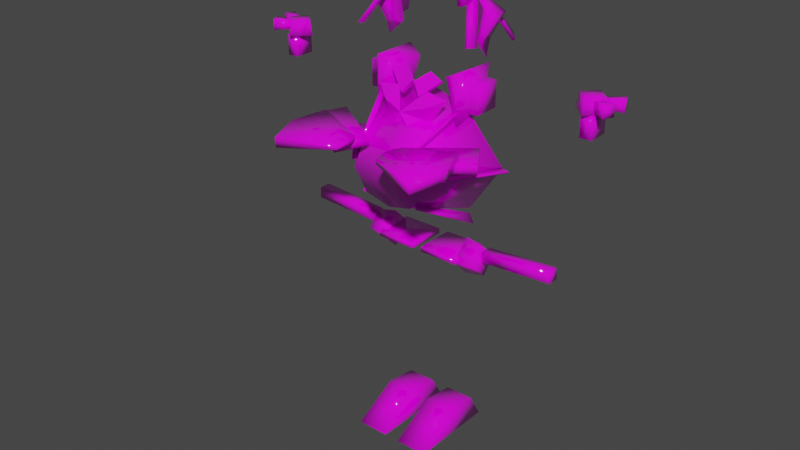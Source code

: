 # Source: s7.blend  (saved by Blender 2.93.21; exported with 4.5.12 LTS)
import bpy
from mathutils import Matrix  # noqa: F401  (used for matrix-valued properties, if any)

bpy.ops.wm.read_factory_settings(use_empty=True)
scene = bpy.context.scene
scene.name = 'Scene'

# ---- collections
col_h42 = bpy.data.collections.new('h42'); scene.collection.children.link(col_h42)
col_h46 = bpy.data.collections.new('h46'); scene.collection.children.link(col_h46)
col_b38 = bpy.data.collections.new('b38'); scene.collection.children.link(col_b38)
col_a38 = bpy.data.collections.new('a38'); scene.collection.children.link(col_a38)
col_a42 = bpy.data.collections.new('a42'); scene.collection.children.link(col_a42)
col_l30 = bpy.data.collections.new('l30'); scene.collection.children.link(col_l30)
col_l34 = bpy.data.collections.new('l34'); scene.collection.children.link(col_l34)
col_r58 = bpy.data.collections.new('r58'); scene.collection.children.link(col_r58)

# ---- images (referenced by path relative to the original .blend; pixels are not part of the script)
import os
ASSET_DIR = os.environ.get("B2B_ASSET_DIR", "")  # directory of the original .blend (textures are referenced by path, not embedded)
HERE = os.path.dirname(os.path.abspath(__file__))  # packed textures are extracted next to this script under _unpacked/

def load_image(name, relpath, width, height, colorspace="sRGB"):
    """Load a texture the original file referenced (path relative to the .blend, or extracted next to this script)."""
    p = next((c for c in (os.path.join(HERE, relpath), os.path.join(ASSET_DIR, relpath)) if relpath and os.path.exists(c)), "")
    if p:
        img = bpy.data.images.load(p, check_existing=True)
        img.name = name
    else:  # same state as the original file: an image datablock whose file is absent (Cycles renders it pink)
        img = bpy.data.images.new(name, width, height)
        img.source = "FILE"
        img.filepath = "//" + (relpath or name)
    img.colorspace_settings.name = colorspace
    return img
img_s7__png = load_image('s7_.png', 's7_.png', 1024, 1024, 'sRGB')

# ---- materials (node trees are filled in below, after node groups)
mat_maintex = bpy.data.materials.new('maintex')
mat_maintex.use_transparent_shadow = False
mat_maintex_1 = bpy.data.materials.new('maintex')

# ---- material node trees
mat_maintex.use_nodes = True; mat_maintex.node_tree.nodes.clear()
_N = mat_maintex.node_tree.nodes; _L = mat_maintex.node_tree.links
n0 = _N.new('ShaderNodeOutputMaterial'); n0.name = 'Material Output'; n0.location = (300, 300)
n1 = _N.new('ShaderNodeBsdfPrincipled'); n1.name = 'Principled BSDF'; n1.location = (10, 300)
n1.distribution = 'GGX'
n1.subsurface_method = 'BURLEY'
n1.inputs[2].default_value = 0.0
n1.inputs[3].default_value = 1.45
n1.inputs[13].default_value = 1.0
n1.inputs[27].default_value = (0.0, 0.0, 0.0, 1.0)
n1.inputs[28].default_value = 1.0
n2 = _N.new('ShaderNodeTexImage'); n2.name = 'baseColorTexture'; n2.location = (-433, 207)
n2.label = 'baseColorTexture'
n2.image = img_s7__png
n2.interpolation = 'Closest'
n3 = _N.new('ShaderNodeUVMap'); n3.name = 'UV Map'; n3.location = (-631, 176)
n3.uv_map = 'UVMap'
_L.new(n1.outputs[0], n0.inputs[0])
_L.new(n2.outputs[0], n1.inputs[0])
_L.new(n3.outputs[0], n2.inputs[0])
n0.is_active_output = True

# ---- world
world_world = bpy.data.worlds.new('World'); scene.world = world_world
world_world.use_nodes = True; world_world.node_tree.nodes.clear()
_N = world_world.node_tree.nodes; _L = world_world.node_tree.links
n0 = _N.new('ShaderNodeOutputWorld'); n0.name = 'World Output'; n0.location = (300, 300)
n1 = _N.new('ShaderNodeBackground'); n1.name = 'Background'; n1.location = (10, 300)
n1.inputs[0].default_value = (0.05088, 0.05088, 0.05088, 1.0)
_L.new(n1.outputs[0], n0.inputs[0])
n0.is_active_output = True
world_world.color = (0.05088, 0.05088, 0.05088)
world_world.use_sun_shadow = False
world_world.sun_shadow_jitter_overblur = 0.0

# ---- meshes
me_bodymesh = bpy.data.meshes.new('BodyMesh')
me_bodymesh.from_pydata([], [], [])
me_bodymesh.materials.append(None)
me_bodymesh.update()
me_head = bpy.data.meshes.new('Head')
me_head.from_pydata([], [], [])
me_head.materials.append(None)
me_head.update()
me_legmesh = bpy.data.meshes.new('LegMesh')
me_legmesh.from_pydata([], [], [])
me_legmesh.materials.append(None)
me_legmesh.update()
me_armmesh = bpy.data.meshes.new('ArmMesh')
me_armmesh.from_pydata([], [], [])
me_armmesh.materials.append(None)
me_armmesh.update()
me_cube_006 = bpy.data.meshes.new('Cube.006')
me_cube_006.from_pydata([], [], [])
me_cube_006.materials.append(None)
me_cube_006.update()
me_x = bpy.data.meshes.new('立方体')
me_x.from_pydata([(0.2751, 0.004536, -0.06652), (0.2221, -6.357e-05, 0.03595), (0.3508, -6.356e-05, -0.3651), (0.4189, -0.07222, -0.1053), (0.4189, 0.07209, -0.1053), (0.2442, -6.357e-05, -0.2673), (0.3375, -0.04673, -0.2673), (0.3375, 0.0466, -0.2673), (0.2706, -0.1758, 0.1356), (0.3069, -0.1697, -0.05073), (0.233, 0.006082, 0.09739), (0.2706, -0.1758, -0.05073), (0.233, 0.006082, -0.02571), (0.3069, -0.1697, 0.1356), (0.282, 0.01432, -0.02571), (0.282, 0.01432, 0.09739), (0.2121, 0.175, 0.1258), (0.2121, 0.175, -0.05808), (0.2479, 0.181, -0.05808), (0.2479, 0.181, 0.1258), (0.2449, -0.05519, 0.006854), (0.2573, -0.05912, 0.02284), (0.2653, 0.008899, 0.006854), (0.2777, 0.004974, 0.02284), (0.3697, -0.23, -0.2542), (0.3887, -0.2339, -0.2474), (0.3869, -0.1659, -0.2651), (0.4059, -0.1698, -0.2583), (0.2794, 0.01341, -0.003335), (0.288, 0.02313, 0.01265), (0.229, 0.05794, -0.003335), (0.2376, 0.06766, 0.01265), (0.413, 0.1524, -0.2938), (0.4288, 0.1621, -0.285), (0.3704, 0.197, -0.2668), (0.3863, 0.2067, -0.2579)], [], [(0, 1, 4), (4, 1, 3), (3, 1, 0), (4, 3, 6, 7), (7, 6, 2), (3, 0, 5, 6), (0, 4, 7, 5), (6, 5, 2), (5, 7, 2), (14, 15, 13, 9), (10, 15, 19, 16), (11, 8, 10, 12), (12, 14, 9, 11), (9, 13, 8, 11), (15, 10, 8, 13), (17, 16, 19, 18), (15, 14, 18, 19), (12, 10, 16, 17), (14, 12, 17, 18), (20, 21, 23, 22), (22, 23, 27, 26), (26, 27, 25, 24), (24, 25, 21, 20), (22, 26, 24, 20), (27, 23, 21, 25), (28, 29, 31, 30), (30, 31, 35, 34), (34, 35, 33, 32), (32, 33, 29, 28), (30, 34, 32, 28), (35, 31, 29, 33)])
me_x.polygons.foreach_set('use_smooth', [True] * 31)
_uv = me_x.uv_layers.new(name='UVMap')
_uv.uv.foreach_set('vector', [0.04418, 0.9443, 0.04013, 0.9552, 0.05533, 0.9443, 0.05533, 0.9443, 0.04013, 0.9552, 0.05533, 0.9443, 0.05533, 0.9443, 0.04013, 0.9552, 0.04418, 0.9443, 0.05533, 0.9443, 0.05533, 0.9443, 0.04905, 0.9318, 0.04905, 0.9318, 0.04905, 0.9318, 0.04905, 0.9318, 0.05007, 0.9242, 0.05533, 0.9443, 0.04418, 0.9443, 0.04184, 0.9318, 0.04905, 0.9318, 0.04418, 0.9443, 0.05533, 0.9443, 0.04905, 0.9318, 0.04184, 0.9318, 0.04905, 0.9318, 0.04184, 0.9318, 0.05007, 0.9242, 0.04184, 0.9318, 0.04905, 0.9318, 0.05007, 0.9242, 0.4542, 0.1929, 0.4378, 0.2709, 0.3586, 0.2718, 0.3616, 0.1968, 0.3725, 0.1994, 0.3725, 0.2023, 0.3635, 0.2598, 0.3635, 0.2577, 0.3595, 0.1968, 0.3566, 0.2718, 0.4349, 0.2708, 0.4514, 0.1928, 0.4514, 0.1928, 0.4542, 0.1929, 0.3616, 0.1968, 0.3595, 0.1968, 0.3616, 0.1968, 0.3586, 0.2718, 0.3566, 0.2718, 0.3595, 0.1968, 0.4378, 0.2709, 0.4349, 0.2708, 0.3566, 0.2718, 0.3586, 0.2718, 0.4268, 0.2569, 0.3635, 0.2577, 0.3635, 0.2598, 0.4268, 0.259, 0.3725, 0.2023, 0.4149, 0.2017, 0.4268, 0.259, 0.3635, 0.2598, 0.4149, 0.1989, 0.3725, 0.1994, 0.3635, 0.2577, 0.4268, 0.2569, 0.4149, 0.2017, 0.4149, 0.1989, 0.4268, 0.2569, 0.4268, 0.259, 0.1817, 0.2882, 0.186, 0.2937, 0.193, 0.2937, 0.1887, 0.2882, 0.1887, 0.2882, 0.193, 0.2937, 0.2719, 0.2287, 0.2677, 0.2232, 0.2677, 0.2232, 0.2719, 0.2287, 0.2649, 0.2287, 0.2607, 0.2232, 0.2607, 0.2232, 0.2649, 0.2287, 0.186, 0.2937, 0.1817, 0.2882, 0.1887, 0.2882, 0.2677, 0.2232, 0.2607, 0.2232, 0.1817, 0.2882, 0.2719, 0.2287, 0.193, 0.2937, 0.186, 0.2937, 0.2649, 0.2287, 0.1936, 0.2847, 0.1966, 0.2902, 0.1792, 0.2902, 0.1763, 0.2847, 0.1763, 0.2847, 0.1792, 0.2902, 0.2662, 0.2252, 0.2632, 0.2197, 0.2632, 0.2197, 0.2662, 0.2252, 0.2835, 0.2252, 0.2805, 0.2197, 0.2805, 0.2197, 0.2835, 0.2252, 0.1966, 0.2902, 0.1936, 0.2847, 0.1763, 0.2847, 0.2632, 0.2197, 0.2805, 0.2197, 0.1936, 0.2847, 0.2662, 0.2252, 0.1792, 0.2902, 0.1966, 0.2902, 0.2835, 0.2252])
me_x.materials.append(mat_maintex)
me_x.use_remesh_fix_poles = True
me_x.use_remesh_preserve_attributes = False
me_x.update()
me_cube = bpy.data.meshes.new('Cube')
me_cube.from_pydata([(-0.003767, -0.2958, 0.06115), (0.1354, -0.2646, 0.1035), (0.09962, -0.1761, 0.1728), (0.1532, -0.2003, 0.003067), (0.2427, -0.1799, 0.1492), (0.09599, -0.2889, -0.0704), (-0.003767, -0.2194, -0.1336), (0.1768, -0.2283, -0.1968), (0.0, -0.2337, -0.3588), (0.0, -0.2034, -0.08884), (0.0, -0.1939, -0.3633), (0.0, -0.1637, -0.09329), (0.1388, -0.228, -0.3084), (0.1388, -0.2034, -0.08884), (0.1388, -0.1883, -0.3128), (0.1388, -0.1637, -0.09329), (0.007192, -0.1777, 0.215), (0.08817, -0.1304, 0.2771), (0.003636, -0.1575, 0.203), (0.08461, -0.1102, 0.2651), (0.06242, -0.2076, 0.1403), (0.1808, -0.1464, 0.2414), (0.05886, -0.1874, 0.1283), (0.1772, -0.1262, 0.2294)], [], [(0, 1, 2), (0, 2, 4, 3), (0, 3, 7, 6), (3, 1, 0), (0, 5, 3), (4, 2, 1), (3, 4, 1), (6, 5, 0), (7, 3, 5), (6, 7, 5), (8, 9, 11, 10), (10, 11, 15, 14), (14, 15, 13, 12), (12, 13, 9, 8), (10, 14, 12, 8), (15, 11, 9, 13), (16, 17, 19, 18), (18, 19, 23, 22), (22, 23, 21, 20), (20, 21, 17, 16), (18, 22, 20, 16), (23, 19, 17, 21)])
_uv = me_cube.uv_layers.new(name='UVMap')
_uv.uv.foreach_set('vector', [0.6665, 0.03258, 0.6095, 0.03271, 0.6649, 0.008071, 0.592, 0.05605, 0.6627, 0.1044, 0.672, 0.08039, 0.6631, 0.03911, 0.592, 0.05605, 0.6631, 0.03911, 0.672, 0.08039, 0.6627, 0.1044, 0.6517, 0.06162, 0.6095, 0.03271, 0.6533, 0.02819, 0.6531, 0.07656, 0.6376, 0.06873, 0.646, 0.03911, 0.674, 0.07257, 0.6627, 0.1044, 0.622, 0.07361, 0.6694, 0.04009, 0.674, 0.07257, 0.6371, 0.06434, 0.6636, 0.1014, 0.6376, 0.06873, 0.6521, 0.06191, 0.6608, 0.08478, 0.6631, 0.03911, 0.6474, 0.06238, 0.6627, 0.1044, 0.6666, 0.07502, 0.6366, 0.08533, 0.6619, 0.006702, 0.6052, 0.1026, 0.6052, 0.101, 0.6619, 0.005168, 0.6619, 0.005168, 0.6052, 0.101, 0.6648, 0.1098, 0.6638, 0.03524, 0.6638, 0.03524, 0.6648, 0.1098, 0.6648, 0.1114, 0.6638, 0.03678, 0.6638, 0.03678, 0.6648, 0.1114, 0.6052, 0.1026, 0.6619, 0.006702, 0.6619, 0.005168, 0.6638, 0.03524, 0.6638, 0.03678, 0.6619, 0.006702, 0.6648, 0.1098, 0.6052, 0.101, 0.6052, 0.1026, 0.6648, 0.1114, 0.6619, 0.006702, 0.6052, 0.1026, 0.6052, 0.101, 0.6619, 0.005168, 0.6619, 0.005168, 0.6052, 0.101, 0.6648, 0.1098, 0.6638, 0.03524, 0.6638, 0.03524, 0.6648, 0.1098, 0.6648, 0.1114, 0.6638, 0.03678, 0.6638, 0.03678, 0.6648, 0.1114, 0.6052, 0.1026, 0.6619, 0.006702, 0.6619, 0.005168, 0.6638, 0.03524, 0.6638, 0.03678, 0.6619, 0.006702, 0.6648, 0.1098, 0.6052, 0.101, 0.6052, 0.1026, 0.6648, 0.1114])
me_cube.materials.append(mat_maintex)
me_cube.use_remesh_fix_poles = True
me_cube.use_remesh_preserve_attributes = False
me_cube.update()
me_cube_001 = bpy.data.meshes.new('Cube.001')
me_cube_001.from_pydata([(1.031, -0.06709, 0.01181), (1.031, -0.06709, 0.146), (1.031, 0.06709, 0.01181), (1.031, 0.06709, 0.146), (1.104, -0.06709, 0.01181), (1.104, -0.06709, 0.146), (1.104, 0.06709, 0.01181), (1.104, 0.06709, 0.146), (0.3224, -0.08446, -0.02349), (0.3224, -0.08446, 0.1454), (0.3224, 0.08446, -0.02349), (0.3224, 0.08446, 0.1454), (0.3881, -0.08446, -0.02349), (0.3881, -0.08446, 0.1454), (0.3881, 0.08446, -0.02349), (0.3881, 0.08446, 0.1454), (0.2886, -0.1491, -0.08809), (0.2886, -0.1491, 0.21), (0.2886, 0.1491, -0.08809), (0.2886, 0.1491, 0.21), (0.2309, -0.102, -0.04107), (0.1732, -0.102, 0.163), (0.2309, 0.102, -0.04107), (0.1732, 0.102, 0.163)], [], [(0, 1, 3, 2), (2, 3, 7, 6), (6, 7, 5, 4), (4, 5, 1, 0), (2, 6, 4, 0), (7, 3, 1, 5), (8, 9, 17, 16), (10, 11, 15, 14), (14, 15, 13, 12), (12, 13, 9, 8), (10, 14, 12, 8), (15, 11, 9, 13), (18, 16, 20, 22), (9, 11, 19, 17), (10, 8, 16, 18), (11, 10, 18, 19), (20, 21, 23, 22), (19, 18, 22, 23), (16, 17, 21, 20), (17, 19, 23, 21)])
me_cube_001.polygons.foreach_set('use_smooth', [True] * 20)
_uv = me_cube_001.uv_layers.new(name='UVMap')
_uv.uv.foreach_set('vector', [0.5749, 0.0811, 0.5749, 0.1196, 0.5749, 0.1196, 0.5749, 0.0811, 0.5749, 0.0811, 0.5749, 0.1196, 0.5957, 0.1196, 0.5957, 0.0811, 0.5957, 0.0811, 0.5957, 0.1196, 0.5957, 0.1196, 0.5957, 0.0811, 0.5957, 0.0811, 0.5957, 0.1196, 0.5749, 0.1196, 0.5749, 0.0811, 0.5749, 0.0811, 0.5957, 0.0811, 0.5957, 0.0811, 0.5749, 0.0811, 0.5957, 0.1196, 0.5749, 0.1196, 0.5749, 0.1196, 0.5957, 0.1196, 0.5903, 0.0316, 0.5903, 0.08005, 0.579, 0.09303, 0.579, 0.01862, 0.6814, 0.04513, 0.6814, 0.09359, 0.7002, 0.09359, 0.7002, 0.04513, 0.7002, 0.04513, 0.7002, 0.09359, 0.7002, 0.09359, 0.7002, 0.04513, 0.7002, 0.04513, 0.7002, 0.09359, 0.6814, 0.09359, 0.6814, 0.04513, 0.6814, 0.04513, 0.7002, 0.04513, 0.7002, 0.04513, 0.6814, 0.04513, 0.7002, 0.09359, 0.6814, 0.09359, 0.6814, 0.09359, 0.7002, 0.09359, 0.579, 0.01862, 0.579, 0.01862, 0.5646, 0.03036, 0.5646, 0.03036, 0.5903, 0.08005, 0.5903, 0.08005, 0.579, 0.09303, 0.579, 0.09303, 0.5903, 0.0316, 0.5903, 0.0316, 0.579, 0.01862, 0.579, 0.01862, 0.5903, 0.08005, 0.5903, 0.0316, 0.579, 0.01862, 0.579, 0.09303, 0.5646, 0.03036, 0.5502, 0.08129, 0.5502, 0.08129, 0.5646, 0.03036, 0.579, 0.09303, 0.579, 0.01862, 0.5646, 0.03036, 0.5502, 0.08129, 0.579, 0.01862, 0.579, 0.09303, 0.5502, 0.08129, 0.5646, 0.03036, 0.579, 0.09303, 0.579, 0.09303, 0.5502, 0.08129, 0.5502, 0.08129])
me_cube_001.materials.append(mat_maintex)
me_cube_001.use_remesh_fix_poles = True
me_cube_001.use_remesh_preserve_attributes = False
me_cube_001.update()
me_cube_002 = bpy.data.meshes.new('Cube.002')
me_cube_002.from_pydata([(0.9549, -1.49e-08, 0.5251), (0.9729, -1.863e-08, 0.6169), (1.056, 0.1007, 0.5251), (1.056, 0.08263, 0.6169), (1.056, -0.1007, 0.5251), (1.056, -0.08263, 0.6169), (1.156, -4.47e-08, 0.5251), (1.138, -4.47e-08, 0.6169), (1.092, -0.05213, 0.5535), (1.092, -0.05213, 0.6021), (1.114, -0.00881, 0.5535), (1.114, -0.00881, 0.6021), (1.182, -0.1104, 0.5427), (1.182, -0.1104, 0.6129), (1.214, -0.04787, 0.5427), (1.214, -0.04787, 0.6129), (1.122, 0.01015, 0.5535), (1.122, 0.01015, 0.6021), (1.107, 0.05643, 0.5535), (1.107, 0.05643, 0.6021), (1.227, 0.03294, 0.5427), (1.227, 0.03294, 0.6129), (1.205, 0.09972, 0.5427), (1.205, 0.09972, 0.6129)], [], [(0, 1, 3, 2), (2, 3, 7, 6), (6, 7, 5, 4), (4, 5, 1, 0), (2, 6, 4, 0), (7, 3, 1, 5), (8, 9, 11, 10), (10, 11, 15, 14), (14, 15, 13, 12), (12, 13, 9, 8), (10, 14, 12, 8), (15, 11, 9, 13), (16, 17, 19, 18), (18, 19, 23, 22), (22, 23, 21, 20), (20, 21, 17, 16), (18, 22, 20, 16), (23, 19, 17, 21)])
me_cube_002.polygons.foreach_set('use_smooth', [True] * 18)
_uv = me_cube_002.uv_layers.new(name='UVMap')
_uv.uv.foreach_set('vector', [0.8581, 0.1741, 0.896, 0.1599, 0.896, 0.09503, 0.8581, 0.09503, 0.8581, 0.09503, 0.896, 0.09503, 0.896, 0.03018, 0.8581, 0.016, 0.8581, 0.016, 0.896, 0.03018, 0.896, 0.09503, 0.8581, 0.09503, 0.8581, 0.09503, 0.896, 0.09503, 0.896, 0.1599, 0.8581, 0.1741, 0.8027, 0.03228, 0.8027, 0.01302, 0.8027, 0.03228, 0.8027, 0.05154, 0.896, 0.03018, 0.896, 0.09503, 0.896, 0.1599, 0.896, 0.09503, 0.5095, 0.06875, 0.5095, 0.06875, 0.5186, 0.08664, 0.5186, 0.08664, 0.5186, 0.08664, 0.5186, 0.08664, 0.5599, 0.07051, 0.5599, 0.07051, 0.8062, 0.0214, 0.8062, 0.0214, 0.8004, 0.01021, 0.8004, 0.01021, 0.5466, 0.04469, 0.5466, 0.04469, 0.5095, 0.06875, 0.5095, 0.06875, 0.5186, 0.08664, 0.5599, 0.07051, 0.5466, 0.04469, 0.5095, 0.06875, 0.5599, 0.07051, 0.5186, 0.08664, 0.5095, 0.06875, 0.5466, 0.04469, 0.522, 0.09447, 0.522, 0.09447, 0.5158, 0.1136, 0.5158, 0.1136, 0.5158, 0.1136, 0.5158, 0.1136, 0.5563, 0.1315, 0.5563, 0.1315, 0.8046, 0.04784, 0.8046, 0.04784, 0.8085, 0.03588, 0.8085, 0.03588, 0.5653, 0.1039, 0.5653, 0.1039, 0.522, 0.09447, 0.522, 0.09447, 0.5158, 0.1136, 0.5563, 0.1315, 0.5653, 0.1039, 0.522, 0.09447, 0.5563, 0.1315, 0.5158, 0.1136, 0.522, 0.09447, 0.5653, 0.1039])
me_cube_002.materials.append(mat_maintex)
me_cube_002.use_remesh_fix_poles = True
me_cube_002.use_remesh_preserve_attributes = False
me_cube_002.update()
me_cube_003 = bpy.data.meshes.new('Cube.003')
me_cube_003.from_pydata([(0.05103, -0.3805, -0.634), (0.06502, -0.09141, -0.456), (0.05103, 0.2156, -0.6411), (0.06502, 0.1309, -0.4841), (0.267, -0.3805, -0.634), (0.253, -0.09141, -0.456), (0.267, 0.2156, -0.6411), (0.253, 0.1309, -0.4841)], [], [(0, 1, 3, 2), (2, 3, 7, 6), (6, 7, 5, 4), (4, 5, 1, 0), (2, 6, 4, 0), (7, 3, 1, 5)])
me_cube_003.polygons.foreach_set('use_smooth', [True] * 6)
_uv = me_cube_003.uv_layers.new(name='UVMap')
_uv.uv.foreach_set('vector', [0.6616, 0.02268, 0.637, 0.06267, 0.6409, 0.09342, 0.6626, 0.1051, 0.6626, 0.1051, 0.6409, 0.09342, 0.6409, 0.09342, 0.6626, 0.1051, 0.6626, 0.1051, 0.6409, 0.09342, 0.637, 0.06267, 0.6616, 0.02268, 0.6616, 0.02268, 0.637, 0.06267, 0.637, 0.06267, 0.6616, 0.02268, 0.6626, 0.1051, 0.6626, 0.1051, 0.6616, 0.02268, 0.6616, 0.02268, 0.6409, 0.09342, 0.6409, 0.09342, 0.637, 0.06267, 0.637, 0.06267])
me_cube_003.materials.append(mat_maintex)
me_cube_003.use_remesh_fix_poles = True
me_cube_003.use_remesh_preserve_attributes = False
me_cube_003.update()
me_cube_004 = bpy.data.meshes.new('Cube.004')
me_cube_004.from_pydata([(0.03189, -0.1331, -0.03483), (0.03189, -0.1331, -0.001037), (0.03189, 0.1331, -0.03483), (0.03189, 0.1331, -0.001037), (0.2981, -0.1331, -0.03483), (0.2981, -0.1331, -0.001037), (0.2981, 0.1331, -0.03483), (0.2981, 0.1331, -0.001037), (0.2797, 1.043e-07, -0.154), (0.2797, -0.1253, -0.02869), (0.2797, 0.1253, -0.02869), (0.2797, 1.118e-07, 0.09663), (0.4125, 1.056e-07, -0.1246), (0.4125, -0.09595, -0.02869), (0.4125, 0.09595, -0.02869), (0.4125, 1.113e-07, 0.06726), (0.4237, -0.03627, -0.0151), (0.4192, -0.03627, 0.0573), (0.4237, 0.03627, -0.0151), (0.4192, 0.03627, 0.0573), (0.8971, -0.0375, 0.0132), (0.8924, -0.0375, 0.08805), (0.8971, 0.0375, 0.0132), (0.8924, 0.0375, 0.08805)], [], [(0, 1, 3, 2), (2, 3, 7, 6), (6, 7, 5, 4), (4, 5, 1, 0), (2, 6, 4, 0), (7, 3, 1, 5), (8, 9, 11, 10), (10, 11, 15, 14), (14, 15, 13, 12), (12, 13, 9, 8), (10, 14, 12, 8), (15, 11, 9, 13), (16, 17, 19, 18), (18, 19, 23, 22), (22, 23, 21, 20), (20, 21, 17, 16), (18, 22, 20, 16), (23, 19, 17, 21)])
me_cube_004.polygons.foreach_set('use_smooth', [True] * 18)
_uv = me_cube_004.uv_layers.new(name='UVMap')
_uv.uv.foreach_set('vector', [0.4328, 0.08922, 0.4328, 0.09486, 0.4328, 0.09486, 0.4328, 0.08922, 0.4328, 0.08922, 0.4328, 0.09486, 0.4772, 0.09486, 0.4772, 0.08922, 0.4772, 0.08922, 0.4772, 0.09486, 0.4772, 0.09486, 0.4772, 0.08922, 0.4772, 0.08922, 0.4772, 0.09486, 0.4328, 0.09486, 0.4328, 0.08922, 0.4328, 0.08922, 0.4772, 0.08922, 0.4772, 0.08922, 0.4328, 0.08922, 0.4772, 0.09486, 0.4328, 0.09486, 0.4328, 0.09486, 0.4772, 0.09486, 0.8696, 0.02531, 0.8696, 0.09025, 0.8696, 0.1552, 0.8696, 0.09025, 0.8696, 0.09025, 0.8696, 0.1552, 0.8918, 0.14, 0.8918, 0.09025, 0.8918, 0.09025, 0.8918, 0.14, 0.8918, 0.09025, 0.8918, 0.04053, 0.8918, 0.04053, 0.8918, 0.09025, 0.8696, 0.09025, 0.8696, 0.02531, 0.8696, 0.09025, 0.8918, 0.09025, 0.8918, 0.04053, 0.8696, 0.02531, 0.8918, 0.14, 0.8696, 0.1552, 0.8696, 0.09025, 0.8918, 0.09025, 0.9021, 0.09884, 0.902, 0.03581, 0.902, 0.03581, 0.9021, 0.09884, 0.9021, 0.09884, 0.902, 0.03581, 0.8717, 0.04503, 0.8718, 0.1102, 0.8718, 0.1102, 0.8717, 0.04503, 0.8717, 0.04503, 0.8718, 0.1102, 0.8718, 0.1102, 0.8717, 0.04503, 0.902, 0.03581, 0.9021, 0.09884, 0.9021, 0.09884, 0.8718, 0.1102, 0.8718, 0.1102, 0.9021, 0.09884, 0.8717, 0.04503, 0.902, 0.03581, 0.902, 0.03581, 0.8717, 0.04503])
me_cube_004.materials.append(mat_maintex)
me_cube_004.use_remesh_fix_poles = True
me_cube_004.use_remesh_preserve_attributes = False
me_cube_004.update()
me_cube_005 = bpy.data.meshes.new('Cube.005')
me_cube_005.from_pydata([(0.0, -0.4466, -0.3517), (0.0, -0.2091, 0.05394), (0.0, 0.4268, -0.3552), (0.0, 0.1899, 0.05394), (0.2724, -0.3325, -0.3611), (0.1699, -0.167, 0.04804), (0.2724, 0.3321, -0.3611), (0.1699, 0.1524, 0.04804), (0.0, 0.01397, -0.3552), (0.0, -0.00963, 0.05394), (0.5202, 0.01162, -0.3552), (0.2348, -0.007276, 0.06574), (0.2588, 0.009073, 0.01351), (0.2853, 0.009073, 0.0289), (0.2588, 0.01887, 0.01351), (0.2853, 0.01887, 0.0289), (0.5144, 0.009073, -0.3509), (0.5785, 0.009073, -0.3321), (0.5144, 0.01887, -0.3509), (0.5785, 0.01887, -0.3321), (0.1807, -0.1495, 0.03324), (0.1971, -0.1716, 0.04665), (0.1888, -0.1441, 0.0322), (0.2052, -0.1662, 0.0456), (0.2734, -0.3631, -0.3462), (0.3107, -0.4166, -0.332), (0.2815, -0.3577, -0.3472), (0.3188, -0.4112, -0.3331), (0.1693, 0.1485, 0.03644), (0.1793, 0.1749, 0.04835), (0.1783, 0.1448, 0.03725), (0.1883, 0.1712, 0.04915), (0.2791, 0.328, -0.3559), (0.3036, 0.3892, -0.3453), (0.2881, 0.3243, -0.355), (0.3126, 0.3854, -0.3445), (0.1451, 0.2231, 0.1326), (0.1451, 0.2231, 0.2915), (0.1451, 0.2476, 0.1326), (0.1451, 0.2476, 0.2915), (0.4861, 0.2024, -0.001467), (0.4861, 0.2024, 0.4256), (0.4861, 0.2683, -0.001467), (0.4861, 0.2683, 0.4256), (0.1272, 0.2231, 0.2121), (0.1272, 0.2476, 0.2121), (0.5578, 0.2683, 0.2121), (0.5578, 0.2024, 0.2121), (0.1116, 0.1597, 0.0571), (0.2212, 0.1597, 0.2332), (0.1116, 0.2105, 0.0571), (0.2212, 0.2105, 0.2332), (0.496, 0.1597, -0.1821), (0.6056, 0.1597, -0.005971), (0.496, 0.2105, -0.1821), (0.6056, 0.2105, -0.005971)], [], [(8, 9, 3, 2), (2, 3, 7, 6), (10, 11, 5, 4), (4, 5, 1, 0), (8, 10, 4, 0), (11, 9, 1, 5), (7, 3, 9, 11), (2, 6, 10, 8), (6, 7, 11, 10), (0, 1, 9, 8), (12, 13, 15, 14), (14, 15, 19, 18), (18, 19, 17, 16), (16, 17, 13, 12), (14, 18, 16, 12), (19, 15, 13, 17), (20, 21, 23, 22), (22, 23, 27, 26), (26, 27, 25, 24), (24, 25, 21, 20), (22, 26, 24, 20), (27, 23, 21, 25), (28, 30, 31, 29), (30, 34, 35, 31), (34, 32, 33, 35), (32, 28, 29, 33), (30, 28, 32, 34), (35, 33, 29, 31), (37, 45, 44), (39, 43, 45), (46, 43, 41, 47), (44, 47, 41), (38, 42, 40, 36), (43, 39, 37, 41), (47, 44, 40), (42, 46, 47, 40), (38, 45, 42), (36, 44, 45, 38), (37, 39, 45), (37, 44, 41), (45, 46, 42), (43, 46, 45), (44, 36, 40), (48, 49, 51, 50), (50, 51, 55, 54), (54, 55, 53, 52), (52, 53, 49, 48), (50, 54, 52, 48), (55, 51, 49, 53)])
me_cube_005.polygons.foreach_set('use_smooth', [True] * 49)
_uv = me_cube_005.uv_layers.new(name='UVMap')
_uv.uv.foreach_set('vector', [0.6624, 0.02416, 0.5921, 0.03048, 0.5921, 0.03048, 0.6624, 0.02416, 0.6624, 0.02416, 0.5921, 0.03048, 0.593, 0.05344, 0.6633, 0.06832, 0.6624, 0.1043, 0.5904, 0.06286, 0.593, 0.05344, 0.6633, 0.06832, 0.6633, 0.06832, 0.593, 0.05344, 0.5921, 0.03048, 0.6624, 0.02416, 0.6624, 0.02416, 0.6624, 0.1043, 0.6633, 0.06832, 0.6624, 0.02416, 0.5904, 0.06286, 0.5921, 0.03048, 0.5921, 0.03048, 0.593, 0.05344, 0.593, 0.05344, 0.5921, 0.03048, 0.5921, 0.03048, 0.5904, 0.06286, 0.6624, 0.02416, 0.6633, 0.06832, 0.6624, 0.1043, 0.6624, 0.02416, 0.6633, 0.06832, 0.593, 0.05344, 0.5904, 0.06286, 0.6624, 0.1043, 0.6624, 0.02416, 0.5921, 0.03048, 0.5921, 0.03048, 0.6624, 0.02416, 0.7066, 0.05469, 0.7066, 0.05799, 0.7066, 0.05799, 0.7066, 0.05469, 0.7066, 0.05469, 0.7066, 0.05799, 0.7614, 0.05799, 0.7614, 0.05469, 0.7614, 0.05469, 0.7614, 0.05799, 0.7614, 0.05799, 0.7614, 0.05469, 0.7614, 0.05469, 0.7614, 0.05799, 0.7066, 0.05799, 0.7066, 0.05469, 0.7066, 0.05469, 0.7614, 0.05469, 0.7614, 0.05469, 0.7066, 0.05469, 0.7614, 0.05799, 0.7066, 0.05799, 0.7066, 0.05799, 0.7614, 0.05799, 0.7066, 0.05469, 0.7066, 0.05799, 0.7066, 0.05799, 0.7066, 0.05469, 0.7066, 0.05469, 0.7066, 0.05799, 0.7614, 0.05799, 0.7614, 0.05469, 0.7614, 0.05469, 0.7614, 0.05799, 0.7614, 0.05799, 0.7614, 0.05469, 0.7614, 0.05469, 0.7614, 0.05799, 0.7066, 0.05799, 0.7066, 0.05469, 0.7066, 0.05469, 0.7614, 0.05469, 0.7614, 0.05469, 0.7066, 0.05469, 0.7614, 0.05799, 0.7066, 0.05799, 0.7066, 0.05799, 0.7614, 0.05799, 0.7066, 0.05469, 0.7066, 0.05469, 0.7066, 0.05799, 0.7066, 0.05799, 0.7066, 0.05469, 0.7614, 0.05469, 0.7614, 0.05799, 0.7066, 0.05799, 0.7614, 0.05469, 0.7614, 0.05469, 0.7614, 0.05799, 0.7614, 0.05799, 0.7614, 0.05469, 0.7066, 0.05469, 0.7066, 0.05799, 0.7614, 0.05799, 0.7066, 0.05469, 0.7066, 0.05469, 0.7614, 0.05469, 0.7614, 0.05469, 0.7614, 0.05799, 0.7614, 0.05799, 0.7066, 0.05799, 0.7066, 0.05799, 0.6701, 0.1062, 0.628, 0.05293, 0.628, 0.05293, 0.6701, 0.1062, 0.6615, 0.07446, 0.628, 0.05293, 0.661, 0.05416, 0.6615, 0.07446, 0.6615, 0.07446, 0.661, 0.05416, 0.628, 0.05293, 0.661, 0.05416, 0.6615, 0.07446, 0.6615, 0.01317, 0.6615, 0.03078, 0.6615, 0.03078, 0.6615, 0.01317, 0.6615, 0.07446, 0.6701, 0.1062, 0.6701, 0.1062, 0.6615, 0.07446, 0.661, 0.05416, 0.628, 0.05293, 0.6615, 0.03078, 0.6615, 0.03078, 0.661, 0.05416, 0.661, 0.05416, 0.6615, 0.03078, 0.6615, 0.01317, 0.628, 0.05293, 0.6615, 0.03078, 0.6615, 0.01317, 0.628, 0.05293, 0.628, 0.05293, 0.6615, 0.01317, 0.6701, 0.1062, 0.6701, 0.1062, 0.628, 0.05293, 0.6701, 0.1062, 0.628, 0.05293, 0.6615, 0.07446, 0.628, 0.05293, 0.661, 0.05416, 0.6615, 0.03078, 0.6615, 0.07446, 0.661, 0.05416, 0.628, 0.05293, 0.628, 0.05293, 0.6615, 0.01317, 0.6615, 0.03078, 0.5464, 0.03021, 0.5463, 0.08972, 0.5463, 0.08972, 0.5464, 0.03021, 0.5464, 0.03021, 0.5463, 0.08972, 0.6762, 0.09003, 0.6763, 0.03053, 0.6763, 0.03053, 0.6762, 0.09003, 0.6762, 0.09003, 0.6763, 0.03053, 0.6763, 0.03053, 0.6762, 0.09003, 0.5463, 0.08972, 0.5464, 0.03021, 0.5464, 0.03021, 0.6763, 0.03053, 0.6763, 0.03053, 0.5464, 0.03021, 0.6762, 0.09003, 0.5463, 0.08972, 0.5463, 0.08972, 0.6762, 0.09003])
me_cube_005.materials.append(mat_maintex)
me_cube_005.use_remesh_fix_poles = True
me_cube_005.use_remesh_preserve_attributes = False
me_cube_005.update()
arm_armature = bpy.data.armatures.new('Armature')  # bones are not reproduced

# ---- objects
ob_body = bpy.data.objects.new('Body', me_bodymesh)
ob_head = bpy.data.objects.new('Head', me_head)
ob_leg_l = bpy.data.objects.new('Leg.L', me_legmesh)
ob_arm_l = bpy.data.objects.new('Arm.L', me_armmesh)
ob_armature = bpy.data.objects.new('Armature', arm_armature)
ob_mount = bpy.data.objects.new('mount', me_cube_006)
ob_backhair_osage = bpy.data.objects.new('BackHair|osage', me_x)
ob_cube = bpy.data.objects.new('Cube', me_cube)
ob_cube_001 = bpy.data.objects.new('Cube.001', me_cube_001)
ob_cube_002 = bpy.data.objects.new('Cube.002', me_cube_002)
ob_cube_003 = bpy.data.objects.new('Cube.003', me_cube_003)
ob_cube_004 = bpy.data.objects.new('Cube.004', me_cube_004)
ob_cube_005 = bpy.data.objects.new('Cube.005', me_cube_005)

# ---- transforms, parenting, visibility, modifiers, constraints
ob_body.parent = ob_armature
ob_body.location = (0.0, 0.0, 0.0)
ob_body.lock_rotations_4d = False
ob_body.empty_display_type = 'ARROWS'
ob_body.lineart.crease_threshold = 0.0
ob_body.material_slots[0].link = 'OBJECT'; ob_body.material_slots[0].material = mat_maintex
_vg = ob_body.vertex_groups.new(name='Hip')
_vg = ob_body.vertex_groups.new(name='Arm1.L')
_vg = ob_body.vertex_groups.new(name='Body')
_vg = ob_body.vertex_groups.new(name='Leg1.L')
_vg = ob_body.vertex_groups.new(name='Arm1.R')
_vg = ob_body.vertex_groups.new(name='Leg1.R')
_vg = ob_body.vertex_groups.new(name='Head')
_m = ob_body.modifiers.new('Mirror', 'MIRROR')
_m = ob_body.modifiers.new('Armature', 'ARMATURE')
_m.object = ob_armature
ob_head.parent = ob_armature
ob_head.location = (0.0, 2.954e-08, 0.9189)
ob_head.lineart.crease_threshold = 0.0
ob_head.material_slots[0].link = 'OBJECT'; ob_head.material_slots[0].material = mat_maintex
_vg = ob_head.vertex_groups.new(name='Hip')
_vg = ob_head.vertex_groups.new(name='Head')
_vg = ob_head.vertex_groups.new(name='Arm1.L')
_vg = ob_head.vertex_groups.new(name='Arm2.L')
_vg = ob_head.vertex_groups.new(name='Hand.L')
_vg = ob_head.vertex_groups.new(name='Body')
_vg = ob_head.vertex_groups.new(name='Leg1.L')
_vg = ob_head.vertex_groups.new(name='Leg2.L')
_vg = ob_head.vertex_groups.new(name='Foot.L')
_vg = ob_head.vertex_groups.new(name='Leg1.R')
_vg = ob_head.vertex_groups.new(name='Leg2.R')
_vg = ob_head.vertex_groups.new(name='Foot.R')
_vg = ob_head.vertex_groups.new(name='Rear')
_vg = ob_head.vertex_groups.new(name='Arm1.R')
_vg = ob_head.vertex_groups.new(name='Arm2.R')
_vg = ob_head.vertex_groups.new(name='Hand.R')
_m = ob_head.modifiers.new('Mirror', 'MIRROR')
_m = ob_head.modifiers.new('Armature', 'ARMATURE')
_m.object = ob_armature
ob_leg_l.parent = ob_armature
ob_leg_l.location = (0.0, 0.0, 0.0)
ob_leg_l.lineart.crease_threshold = 0.0
ob_leg_l.material_slots[0].link = 'OBJECT'; ob_leg_l.material_slots[0].material = mat_maintex
_vg = ob_leg_l.vertex_groups.new(name='Leg1.L')
_vg = ob_leg_l.vertex_groups.new(name='Leg2.L')
_vg = ob_leg_l.vertex_groups.new(name='Foot.L')
_vg = ob_leg_l.vertex_groups.new(name='Leg1.R')
_vg = ob_leg_l.vertex_groups.new(name='Leg2.R')
_vg = ob_leg_l.vertex_groups.new(name='Foot.R')
_m = ob_leg_l.modifiers.new('Mirror', 'MIRROR')
_m = ob_leg_l.modifiers.new('Armature', 'ARMATURE')
_m.object = ob_armature
ob_arm_l.parent = ob_armature
ob_arm_l.location = (0.0, 0.0, 0.0)
ob_arm_l.lineart.crease_threshold = 0.0
ob_arm_l.material_slots[0].link = 'OBJECT'; ob_arm_l.material_slots[0].material = mat_maintex
_vg = ob_arm_l.vertex_groups.new(name='Arm1.L')
_vg = ob_arm_l.vertex_groups.new(name='Arm2.L')
_vg = ob_arm_l.vertex_groups.new(name='Hand.L')
_vg = ob_arm_l.vertex_groups.new(name='Arm1.R')
_vg = ob_arm_l.vertex_groups.new(name='Arm2.R')
_vg = ob_arm_l.vertex_groups.new(name='Hand.R')
_m = ob_arm_l.modifiers.new('Mirror', 'MIRROR')
_m = ob_arm_l.modifiers.new('Armature', 'ARMATURE')
_m.object = ob_armature
ob_armature.location = (0.0, 0.0, 0.0)
ob_armature.lineart.crease_threshold = 0.0
ob_mount.location = (8.625e-33, 0.1749, 3.884e-17)
ob_mount.lineart.crease_threshold = 0.0
ob_mount.material_slots[0].link = 'OBJECT'; ob_mount.material_slots[0].material = mat_maintex_1
_vg = ob_mount.vertex_groups.new(name='Rear')
_m = ob_mount.modifiers.new('Mirror', 'MIRROR')
_m = ob_mount.modifiers.new('Armature', 'ARMATURE')
_m.object = ob_armature
ob_backhair_osage.location = (2.264e-16, 0.03301, 1.02)
_vg = ob_backhair_osage.vertex_groups.new(name='Head')
_vg.add([0, 1, 2, 3, 4, 5, 6, 7, 8, 9, 10, 11, 12, 13, 14, 15, 16, 17, 18, 19, 20, 21, 22, 23, 24, 25, 26, 27, 28, 29, 30, 31, 32, 33, 34, 35], 1.0, 'REPLACE')
_m = ob_backhair_osage.modifiers.new('ミラー', 'MIRROR')
_m = ob_backhair_osage.modifiers.new('アーマチュア', 'ARMATURE')
_m.object = ob_armature
ob_cube.location = (0.0, 0.0, 0.2829)
_vg = ob_cube.vertex_groups.new(name='Body')
_vg.add([0, 1, 2, 3, 4, 5, 6, 7, 8, 9, 10, 11, 12, 13, 14, 15, 16, 17, 18, 19, 20, 21, 22, 23], 1.0, 'REPLACE')
_m = ob_cube.modifiers.new('Mirror', 'MIRROR')
_m = ob_cube.modifiers.new('Armature', 'ARMATURE')
_m.object = ob_armature
ob_cube_001.location = (0.0, 0.0, 0.3766)
_vg = ob_cube_001.vertex_groups.new(name='Arm1.L')
_vg.add([8, 9, 10, 11, 12, 13, 14, 15, 16, 17, 18, 19, 20, 21, 22, 23], 1.0, 'REPLACE')
_vg = ob_cube_001.vertex_groups.new(name='Arm2.L')
_vg.add([0, 1, 2, 3, 4, 5, 6, 7], 1.0, 'REPLACE')
_vg = ob_cube_001.vertex_groups.new(name='Arm1.R')
_vg = ob_cube_001.vertex_groups.new(name='Arm2.R')
_m = ob_cube_001.modifiers.new('Mirror', 'MIRROR')
_m = ob_cube_001.modifiers.new('Armature', 'ARMATURE')
_m.object = ob_armature
ob_cube_002.location = (0.0, 0.0, 0.0)
_vg = ob_cube_002.vertex_groups.new(name='Arm2.L')
_vg.add([0, 1, 2, 3, 4, 5, 6, 7, 8, 9, 10, 11, 12, 13, 14, 15, 16, 17, 18, 19, 20, 21, 22, 23], 1.0, 'REPLACE')
_vg = ob_cube_002.vertex_groups.new(name='Arm2.R')
_m = ob_cube_002.modifiers.new('Mirror', 'MIRROR')
_m = ob_cube_002.modifiers.new('Armature', 'ARMATURE')
_m.object = ob_armature
ob_cube_003.location = (0.0, 0.0, -1.261)
_vg = ob_cube_003.vertex_groups.new(name='Foot.L')
_vg.add([0, 1, 2, 3, 4, 5, 6, 7], 1.0, 'REPLACE')
_vg = ob_cube_003.vertex_groups.new(name='Foot.R')
_m = ob_cube_003.modifiers.new('Mirror', 'MIRROR')
_m = ob_cube_003.modifiers.new('Armature', 'ARMATURE')
_m.object = ob_armature
ob_cube_004.location = (0.0, 0.0, -0.5738)
_vg = ob_cube_004.vertex_groups.new(name='Leg1.L')
_vg.add([0, 1, 2, 3, 4, 5, 6, 7, 8, 9, 10, 11, 12, 13, 14, 15, 16, 17, 18, 19, 20, 21, 22, 23], 1.0, 'REPLACE')
_vg = ob_cube_004.vertex_groups.new(name='Leg1.R')
_m = ob_cube_004.modifiers.new('Mirror', 'MIRROR')
_m = ob_cube_004.modifiers.new('Armature', 'ARMATURE')
_m.object = ob_armature
ob_cube_005.parent = ob_armature
ob_cube_005.location = (-2.736e-08, -0.3622, 1.49e-08)
ob_cube_005.rotation_euler = (1.669, -2.619e-07, 2.373e-07)
_m = ob_cube_005.modifiers.new('Mirror', 'MIRROR')

# ---- collection membership
scene.collection.objects.link(ob_body)
scene.collection.objects.link(ob_head)
scene.collection.objects.link(ob_leg_l)
scene.collection.objects.link(ob_arm_l)
scene.collection.objects.link(ob_armature)
scene.collection.objects.link(ob_mount)
col_h42.objects.link(ob_backhair_osage)
col_h46.objects.link(ob_backhair_osage)
col_b38.objects.link(ob_body)
col_b38.objects.link(ob_cube)
col_a38.objects.link(ob_arm_l)
col_a38.objects.link(ob_cube_001)
col_a42.objects.link(ob_arm_l)
col_a42.objects.link(ob_cube_001)
col_a42.objects.link(ob_cube_002)
col_l30.objects.link(ob_leg_l)
col_l30.objects.link(ob_cube_003)
col_l34.objects.link(ob_cube_003)
col_l34.objects.link(ob_leg_l)
col_l34.objects.link(ob_cube_004)
col_r58.objects.link(ob_cube_005)
def _layer_coll(name, lc=None):
    lc = lc or bpy.context.view_layer.layer_collection
    for c in lc.children:
        if c.name == name: return c
        r = _layer_coll(name, c)
        if r: return r
_layer_coll('l30').exclude = True

# ---- scene / render settings (as saved in the file)
scene.frame_start = 1; scene.frame_end = 120; scene.frame_set(44)
scene.render.engine = 'BLENDER_EEVEE_NEXT'
scene.render.fps = 60
scene.cycles.use_denoising = False
scene.cycles.samples = 128
scene.cycles.sampling_pattern = 'TABULATED_SOBOL'
scene.cycles.use_adaptive_sampling = False
scene.cycles.use_light_tree = False
scene.view_settings.view_transform = 'Filmic'
bpy.context.view_layer.update()

# ---- added for rendering (the .blend has no active camera and no usable light): camera, sun
cam_auto = bpy.data.cameras.new('AutoCamera')
cam_auto.lens = 50.0
cam_auto.sensor_width = 36.0
cam_auto.clip_end = 1000.0
ob_auto_camera = bpy.data.objects.new('AutoCamera', cam_auto)
scene.collection.objects.link(ob_auto_camera)
ob_auto_camera.location = (3.75961, -4.80558, 2.63418)
ob_auto_camera.rotation_euler = (1.09748, -7.21219e-08, 0.694738)
scene.camera = ob_auto_camera
light_auto_sun = bpy.data.lights.new('AutoSun', 'SUN')
light_auto_sun.energy = 3.0
light_auto_sun.angle = 0.0523599
ob_auto_sun = bpy.data.objects.new('AutoSun', light_auto_sun)
scene.collection.objects.link(ob_auto_sun)
ob_auto_sun.rotation_euler = (0.872665, 0.174533, 0.523599)
bpy.context.view_layer.update()
